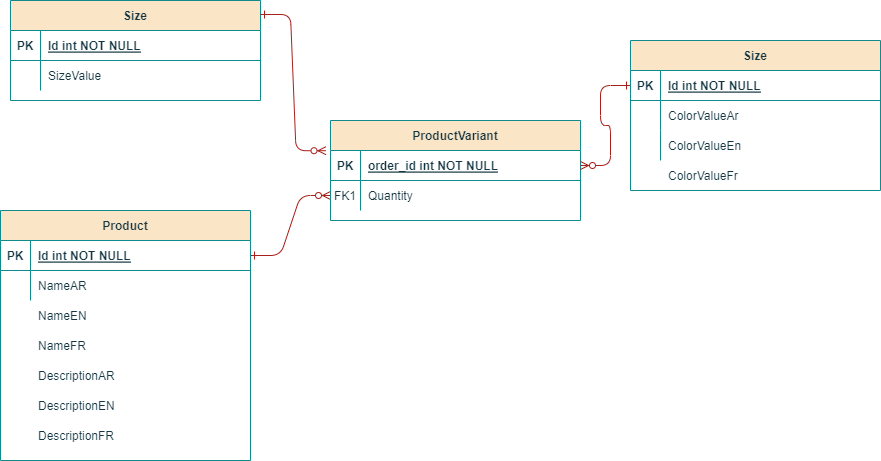

The diagram above was exported from draw.io. Its source (the exported page's mxGraphModel, read from the mxfile embedded in the PNG):
<mxGraphModel dx="1050" dy="1641" grid="1" gridSize="10" guides="1" tooltips="1" connect="1" arrows="1" fold="1" page="1" pageScale="1" pageWidth="850" pageHeight="1100" math="0" shadow="0" extFonts="Permanent Marker^https://fonts.googleapis.com/css?family=Permanent+Marker">
  <root>
    <mxCell id="0" />
    <mxCell id="1" parent="0" />
    <mxCell id="C-vyLk0tnHw3VtMMgP7b-1" value="" style="edgeStyle=entityRelationEdgeStyle;endArrow=ERzeroToMany;startArrow=ERone;endFill=1;startFill=0;labelBackgroundColor=none;strokeColor=#A8201A;fontColor=default;" parent="1" source="C-vyLk0tnHw3VtMMgP7b-24" target="C-vyLk0tnHw3VtMMgP7b-6" edge="1">
      <mxGeometry width="100" height="100" relative="1" as="geometry">
        <mxPoint x="340" y="720" as="sourcePoint" />
        <mxPoint x="440" y="620" as="targetPoint" />
      </mxGeometry>
    </mxCell>
    <mxCell id="C-vyLk0tnHw3VtMMgP7b-2" value="ProductVariant" style="shape=table;startSize=30;container=1;collapsible=1;childLayout=tableLayout;fixedRows=1;rowLines=0;fontStyle=1;align=center;resizeLast=1;labelBackgroundColor=none;fillColor=#FAE5C7;strokeColor=#0F8B8D;fontColor=#143642;" parent="1" vertex="1">
      <mxGeometry x="340" y="10" width="250" height="100" as="geometry" />
    </mxCell>
    <mxCell id="C-vyLk0tnHw3VtMMgP7b-3" value="" style="shape=partialRectangle;collapsible=0;dropTarget=0;pointerEvents=0;fillColor=none;points=[[0,0.5],[1,0.5]];portConstraint=eastwest;top=0;left=0;right=0;bottom=1;labelBackgroundColor=none;strokeColor=#0F8B8D;fontColor=#143642;" parent="C-vyLk0tnHw3VtMMgP7b-2" vertex="1">
      <mxGeometry y="30" width="250" height="30" as="geometry" />
    </mxCell>
    <mxCell id="C-vyLk0tnHw3VtMMgP7b-4" value="PK" style="shape=partialRectangle;overflow=hidden;connectable=0;fillColor=none;top=0;left=0;bottom=0;right=0;fontStyle=1;labelBackgroundColor=none;strokeColor=#0F8B8D;fontColor=#143642;" parent="C-vyLk0tnHw3VtMMgP7b-3" vertex="1">
      <mxGeometry width="30" height="30" as="geometry">
        <mxRectangle width="30" height="30" as="alternateBounds" />
      </mxGeometry>
    </mxCell>
    <mxCell id="C-vyLk0tnHw3VtMMgP7b-5" value="order_id int NOT NULL " style="shape=partialRectangle;overflow=hidden;connectable=0;fillColor=none;top=0;left=0;bottom=0;right=0;align=left;spacingLeft=6;fontStyle=5;labelBackgroundColor=none;strokeColor=#0F8B8D;fontColor=#143642;" parent="C-vyLk0tnHw3VtMMgP7b-3" vertex="1">
      <mxGeometry x="30" width="220" height="30" as="geometry">
        <mxRectangle width="220" height="30" as="alternateBounds" />
      </mxGeometry>
    </mxCell>
    <mxCell id="C-vyLk0tnHw3VtMMgP7b-6" value="" style="shape=partialRectangle;collapsible=0;dropTarget=0;pointerEvents=0;fillColor=none;points=[[0,0.5],[1,0.5]];portConstraint=eastwest;top=0;left=0;right=0;bottom=0;labelBackgroundColor=none;strokeColor=#0F8B8D;fontColor=#143642;" parent="C-vyLk0tnHw3VtMMgP7b-2" vertex="1">
      <mxGeometry y="60" width="250" height="30" as="geometry" />
    </mxCell>
    <mxCell id="C-vyLk0tnHw3VtMMgP7b-7" value="FK1" style="shape=partialRectangle;overflow=hidden;connectable=0;fillColor=none;top=0;left=0;bottom=0;right=0;labelBackgroundColor=none;strokeColor=#0F8B8D;fontColor=#143642;" parent="C-vyLk0tnHw3VtMMgP7b-6" vertex="1">
      <mxGeometry width="30" height="30" as="geometry">
        <mxRectangle width="30" height="30" as="alternateBounds" />
      </mxGeometry>
    </mxCell>
    <mxCell id="C-vyLk0tnHw3VtMMgP7b-8" value="Quantity" style="shape=partialRectangle;overflow=hidden;connectable=0;fillColor=none;top=0;left=0;bottom=0;right=0;align=left;spacingLeft=6;labelBackgroundColor=none;strokeColor=#0F8B8D;fontColor=#143642;" parent="C-vyLk0tnHw3VtMMgP7b-6" vertex="1">
      <mxGeometry x="30" width="220" height="30" as="geometry">
        <mxRectangle width="220" height="30" as="alternateBounds" />
      </mxGeometry>
    </mxCell>
    <mxCell id="C-vyLk0tnHw3VtMMgP7b-23" value="Product" style="shape=table;startSize=30;container=1;collapsible=1;childLayout=tableLayout;fixedRows=1;rowLines=0;fontStyle=1;align=center;resizeLast=1;labelBackgroundColor=none;fillColor=#FAE5C7;strokeColor=#0F8B8D;fontColor=#143642;" parent="1" vertex="1">
      <mxGeometry x="10" y="100" width="250" height="250" as="geometry" />
    </mxCell>
    <mxCell id="C-vyLk0tnHw3VtMMgP7b-24" value="" style="shape=partialRectangle;collapsible=0;dropTarget=0;pointerEvents=0;fillColor=none;points=[[0,0.5],[1,0.5]];portConstraint=eastwest;top=0;left=0;right=0;bottom=1;labelBackgroundColor=none;strokeColor=#0F8B8D;fontColor=#143642;" parent="C-vyLk0tnHw3VtMMgP7b-23" vertex="1">
      <mxGeometry y="30" width="250" height="30" as="geometry" />
    </mxCell>
    <mxCell id="C-vyLk0tnHw3VtMMgP7b-25" value="PK" style="shape=partialRectangle;overflow=hidden;connectable=0;fillColor=none;top=0;left=0;bottom=0;right=0;fontStyle=1;labelBackgroundColor=none;strokeColor=#0F8B8D;fontColor=#143642;" parent="C-vyLk0tnHw3VtMMgP7b-24" vertex="1">
      <mxGeometry width="30" height="30" as="geometry">
        <mxRectangle width="30" height="30" as="alternateBounds" />
      </mxGeometry>
    </mxCell>
    <mxCell id="C-vyLk0tnHw3VtMMgP7b-26" value="Id int NOT NULL " style="shape=partialRectangle;overflow=hidden;connectable=0;fillColor=none;top=0;left=0;bottom=0;right=0;align=left;spacingLeft=6;fontStyle=5;labelBackgroundColor=none;strokeColor=#0F8B8D;fontColor=#143642;" parent="C-vyLk0tnHw3VtMMgP7b-24" vertex="1">
      <mxGeometry x="30" width="220" height="30" as="geometry">
        <mxRectangle width="220" height="30" as="alternateBounds" />
      </mxGeometry>
    </mxCell>
    <mxCell id="C-vyLk0tnHw3VtMMgP7b-27" value="" style="shape=partialRectangle;collapsible=0;dropTarget=0;pointerEvents=0;fillColor=none;points=[[0,0.5],[1,0.5]];portConstraint=eastwest;top=0;left=0;right=0;bottom=0;labelBackgroundColor=none;strokeColor=#0F8B8D;fontColor=#143642;" parent="C-vyLk0tnHw3VtMMgP7b-23" vertex="1">
      <mxGeometry y="60" width="250" height="30" as="geometry" />
    </mxCell>
    <mxCell id="C-vyLk0tnHw3VtMMgP7b-28" value="" style="shape=partialRectangle;overflow=hidden;connectable=0;fillColor=none;top=0;left=0;bottom=0;right=0;labelBackgroundColor=none;strokeColor=#0F8B8D;fontColor=#143642;" parent="C-vyLk0tnHw3VtMMgP7b-27" vertex="1">
      <mxGeometry width="30" height="30" as="geometry">
        <mxRectangle width="30" height="30" as="alternateBounds" />
      </mxGeometry>
    </mxCell>
    <mxCell id="C-vyLk0tnHw3VtMMgP7b-29" value="NameAR" style="shape=partialRectangle;overflow=hidden;connectable=0;fillColor=none;top=0;left=0;bottom=0;right=0;align=left;spacingLeft=6;labelBackgroundColor=none;strokeColor=#0F8B8D;fontColor=#143642;" parent="C-vyLk0tnHw3VtMMgP7b-27" vertex="1">
      <mxGeometry x="30" width="220" height="30" as="geometry">
        <mxRectangle width="220" height="30" as="alternateBounds" />
      </mxGeometry>
    </mxCell>
    <mxCell id="x7lTbZ0cW7rYJ3WRy83x-1" value="" style="edgeStyle=entityRelationEdgeStyle;endArrow=ERzeroToMany;startArrow=ERone;endFill=1;startFill=0;entryX=1;entryY=0.5;entryDx=0;entryDy=0;labelBackgroundColor=none;strokeColor=#A8201A;fontColor=default;" edge="1" parent="1" source="C-vyLk0tnHw3VtMMgP7b-14" target="C-vyLk0tnHw3VtMMgP7b-3">
      <mxGeometry width="100" height="100" relative="1" as="geometry">
        <mxPoint x="700" y="300" as="sourcePoint" />
        <mxPoint x="830" y="380" as="targetPoint" />
      </mxGeometry>
    </mxCell>
    <mxCell id="x7lTbZ0cW7rYJ3WRy83x-2" value="Size" style="shape=table;startSize=30;container=1;collapsible=1;childLayout=tableLayout;fixedRows=1;rowLines=0;fontStyle=1;align=center;resizeLast=1;labelBackgroundColor=none;fillColor=#FAE5C7;strokeColor=#0F8B8D;fontColor=#143642;" vertex="1" parent="1">
      <mxGeometry x="20" y="-110" width="250" height="100" as="geometry" />
    </mxCell>
    <mxCell id="x7lTbZ0cW7rYJ3WRy83x-3" value="" style="shape=partialRectangle;collapsible=0;dropTarget=0;pointerEvents=0;fillColor=none;points=[[0,0.5],[1,0.5]];portConstraint=eastwest;top=0;left=0;right=0;bottom=1;labelBackgroundColor=none;strokeColor=#0F8B8D;fontColor=#143642;" vertex="1" parent="x7lTbZ0cW7rYJ3WRy83x-2">
      <mxGeometry y="30" width="250" height="30" as="geometry" />
    </mxCell>
    <mxCell id="x7lTbZ0cW7rYJ3WRy83x-4" value="PK" style="shape=partialRectangle;overflow=hidden;connectable=0;fillColor=none;top=0;left=0;bottom=0;right=0;fontStyle=1;labelBackgroundColor=none;strokeColor=#0F8B8D;fontColor=#143642;" vertex="1" parent="x7lTbZ0cW7rYJ3WRy83x-3">
      <mxGeometry width="30" height="30" as="geometry">
        <mxRectangle width="30" height="30" as="alternateBounds" />
      </mxGeometry>
    </mxCell>
    <mxCell id="x7lTbZ0cW7rYJ3WRy83x-5" value="Id int NOT NULL " style="shape=partialRectangle;overflow=hidden;connectable=0;fillColor=none;top=0;left=0;bottom=0;right=0;align=left;spacingLeft=6;fontStyle=5;labelBackgroundColor=none;strokeColor=#0F8B8D;fontColor=#143642;" vertex="1" parent="x7lTbZ0cW7rYJ3WRy83x-3">
      <mxGeometry x="30" width="220" height="30" as="geometry">
        <mxRectangle width="220" height="30" as="alternateBounds" />
      </mxGeometry>
    </mxCell>
    <mxCell id="x7lTbZ0cW7rYJ3WRy83x-6" value="" style="shape=partialRectangle;collapsible=0;dropTarget=0;pointerEvents=0;fillColor=none;points=[[0,0.5],[1,0.5]];portConstraint=eastwest;top=0;left=0;right=0;bottom=0;labelBackgroundColor=none;strokeColor=#0F8B8D;fontColor=#143642;" vertex="1" parent="x7lTbZ0cW7rYJ3WRy83x-2">
      <mxGeometry y="60" width="250" height="30" as="geometry" />
    </mxCell>
    <mxCell id="x7lTbZ0cW7rYJ3WRy83x-7" value="" style="shape=partialRectangle;overflow=hidden;connectable=0;fillColor=none;top=0;left=0;bottom=0;right=0;labelBackgroundColor=none;strokeColor=#0F8B8D;fontColor=#143642;" vertex="1" parent="x7lTbZ0cW7rYJ3WRy83x-6">
      <mxGeometry width="30" height="30" as="geometry">
        <mxRectangle width="30" height="30" as="alternateBounds" />
      </mxGeometry>
    </mxCell>
    <mxCell id="x7lTbZ0cW7rYJ3WRy83x-8" value="SizeValue" style="shape=partialRectangle;overflow=hidden;connectable=0;fillColor=none;top=0;left=0;bottom=0;right=0;align=left;spacingLeft=6;labelBackgroundColor=none;strokeColor=#0F8B8D;fontColor=#143642;" vertex="1" parent="x7lTbZ0cW7rYJ3WRy83x-6">
      <mxGeometry x="30" width="220" height="30" as="geometry">
        <mxRectangle width="220" height="30" as="alternateBounds" />
      </mxGeometry>
    </mxCell>
    <mxCell id="C-vyLk0tnHw3VtMMgP7b-13" value="Size" style="shape=table;startSize=30;container=1;collapsible=1;childLayout=tableLayout;fixedRows=1;rowLines=0;fontStyle=1;align=center;resizeLast=1;labelBackgroundColor=none;fillColor=#FAE5C7;strokeColor=#0F8B8D;fontColor=#143642;" parent="1" vertex="1">
      <mxGeometry x="640" y="-70" width="250" height="150" as="geometry" />
    </mxCell>
    <mxCell id="C-vyLk0tnHw3VtMMgP7b-14" value="" style="shape=partialRectangle;collapsible=0;dropTarget=0;pointerEvents=0;fillColor=none;points=[[0,0.5],[1,0.5]];portConstraint=eastwest;top=0;left=0;right=0;bottom=1;labelBackgroundColor=none;strokeColor=#0F8B8D;fontColor=#143642;" parent="C-vyLk0tnHw3VtMMgP7b-13" vertex="1">
      <mxGeometry y="30" width="250" height="30" as="geometry" />
    </mxCell>
    <mxCell id="C-vyLk0tnHw3VtMMgP7b-15" value="PK" style="shape=partialRectangle;overflow=hidden;connectable=0;fillColor=none;top=0;left=0;bottom=0;right=0;fontStyle=1;labelBackgroundColor=none;strokeColor=#0F8B8D;fontColor=#143642;" parent="C-vyLk0tnHw3VtMMgP7b-14" vertex="1">
      <mxGeometry width="30" height="30" as="geometry">
        <mxRectangle width="30" height="30" as="alternateBounds" />
      </mxGeometry>
    </mxCell>
    <mxCell id="C-vyLk0tnHw3VtMMgP7b-16" value="Id int NOT NULL " style="shape=partialRectangle;overflow=hidden;connectable=0;fillColor=none;top=0;left=0;bottom=0;right=0;align=left;spacingLeft=6;fontStyle=5;labelBackgroundColor=none;strokeColor=#0F8B8D;fontColor=#143642;" parent="C-vyLk0tnHw3VtMMgP7b-14" vertex="1">
      <mxGeometry x="30" width="220" height="30" as="geometry">
        <mxRectangle width="220" height="30" as="alternateBounds" />
      </mxGeometry>
    </mxCell>
    <mxCell id="C-vyLk0tnHw3VtMMgP7b-17" value="" style="shape=partialRectangle;collapsible=0;dropTarget=0;pointerEvents=0;fillColor=none;points=[[0,0.5],[1,0.5]];portConstraint=eastwest;top=0;left=0;right=0;bottom=0;labelBackgroundColor=none;strokeColor=#0F8B8D;fontColor=#143642;" parent="C-vyLk0tnHw3VtMMgP7b-13" vertex="1">
      <mxGeometry y="60" width="250" height="30" as="geometry" />
    </mxCell>
    <mxCell id="C-vyLk0tnHw3VtMMgP7b-18" value="" style="shape=partialRectangle;overflow=hidden;connectable=0;fillColor=none;top=0;left=0;bottom=0;right=0;labelBackgroundColor=none;strokeColor=#0F8B8D;fontColor=#143642;" parent="C-vyLk0tnHw3VtMMgP7b-17" vertex="1">
      <mxGeometry width="30" height="30" as="geometry">
        <mxRectangle width="30" height="30" as="alternateBounds" />
      </mxGeometry>
    </mxCell>
    <mxCell id="C-vyLk0tnHw3VtMMgP7b-19" value="ColorValueAr" style="shape=partialRectangle;overflow=hidden;connectable=0;fillColor=none;top=0;left=0;bottom=0;right=0;align=left;spacingLeft=6;labelBackgroundColor=none;strokeColor=#0F8B8D;fontColor=#143642;" parent="C-vyLk0tnHw3VtMMgP7b-17" vertex="1">
      <mxGeometry x="30" width="220" height="30" as="geometry">
        <mxRectangle width="220" height="30" as="alternateBounds" />
      </mxGeometry>
    </mxCell>
    <mxCell id="C-vyLk0tnHw3VtMMgP7b-20" value="" style="shape=partialRectangle;collapsible=0;dropTarget=0;pointerEvents=0;fillColor=none;points=[[0,0.5],[1,0.5]];portConstraint=eastwest;top=0;left=0;right=0;bottom=0;labelBackgroundColor=none;strokeColor=#0F8B8D;fontColor=#143642;" parent="C-vyLk0tnHw3VtMMgP7b-13" vertex="1">
      <mxGeometry y="90" width="250" height="30" as="geometry" />
    </mxCell>
    <mxCell id="C-vyLk0tnHw3VtMMgP7b-21" value="" style="shape=partialRectangle;overflow=hidden;connectable=0;fillColor=none;top=0;left=0;bottom=0;right=0;labelBackgroundColor=none;strokeColor=#0F8B8D;fontColor=#143642;" parent="C-vyLk0tnHw3VtMMgP7b-20" vertex="1">
      <mxGeometry width="30" height="30" as="geometry">
        <mxRectangle width="30" height="30" as="alternateBounds" />
      </mxGeometry>
    </mxCell>
    <mxCell id="C-vyLk0tnHw3VtMMgP7b-22" value="ColorValueEn" style="shape=partialRectangle;overflow=hidden;connectable=0;fillColor=none;top=0;left=0;bottom=0;right=0;align=left;spacingLeft=6;labelBackgroundColor=none;strokeColor=#0F8B8D;fontColor=#143642;" parent="C-vyLk0tnHw3VtMMgP7b-20" vertex="1">
      <mxGeometry x="30" width="220" height="30" as="geometry">
        <mxRectangle width="220" height="30" as="alternateBounds" />
      </mxGeometry>
    </mxCell>
    <mxCell id="x7lTbZ0cW7rYJ3WRy83x-17" value="" style="edgeStyle=entityRelationEdgeStyle;endArrow=ERzeroToMany;startArrow=ERone;endFill=1;startFill=0;entryX=-0.018;entryY=0.007;entryDx=0;entryDy=0;entryPerimeter=0;exitX=1;exitY=0.14;exitDx=0;exitDy=0;exitPerimeter=0;labelBackgroundColor=none;strokeColor=#A8201A;fontColor=default;" edge="1" parent="1" source="x7lTbZ0cW7rYJ3WRy83x-2" target="C-vyLk0tnHw3VtMMgP7b-3">
      <mxGeometry width="100" height="100" relative="1" as="geometry">
        <mxPoint x="250" y="-180" as="sourcePoint" />
        <mxPoint x="320" y="270" as="targetPoint" />
      </mxGeometry>
    </mxCell>
    <mxCell id="x7lTbZ0cW7rYJ3WRy83x-18" value="ColorValueFr" style="shape=partialRectangle;overflow=hidden;connectable=0;fillColor=none;top=0;left=0;bottom=0;right=0;align=left;spacingLeft=6;labelBackgroundColor=none;strokeColor=#0F8B8D;fontColor=#143642;" vertex="1" parent="1">
      <mxGeometry x="670" y="50" width="220" height="30" as="geometry">
        <mxRectangle width="220" height="30" as="alternateBounds" />
      </mxGeometry>
    </mxCell>
    <mxCell id="x7lTbZ0cW7rYJ3WRy83x-19" value="NameFR" style="shape=partialRectangle;overflow=hidden;connectable=0;fillColor=none;top=0;left=0;bottom=0;right=0;align=left;spacingLeft=6;labelBackgroundColor=none;strokeColor=#0F8B8D;fontColor=#143642;" vertex="1" parent="1">
      <mxGeometry x="40" y="220" width="220" height="30" as="geometry">
        <mxRectangle width="220" height="30" as="alternateBounds" />
      </mxGeometry>
    </mxCell>
    <mxCell id="x7lTbZ0cW7rYJ3WRy83x-20" value="NameEN" style="shape=partialRectangle;overflow=hidden;connectable=0;fillColor=none;top=0;left=0;bottom=0;right=0;align=left;spacingLeft=6;labelBackgroundColor=none;strokeColor=#0F8B8D;fontColor=#143642;" vertex="1" parent="1">
      <mxGeometry x="40" y="190" width="220" height="30" as="geometry">
        <mxRectangle width="220" height="30" as="alternateBounds" />
      </mxGeometry>
    </mxCell>
    <mxCell id="x7lTbZ0cW7rYJ3WRy83x-21" value="DescriptionAR" style="shape=partialRectangle;overflow=hidden;connectable=0;fillColor=none;top=0;left=0;bottom=0;right=0;align=left;spacingLeft=6;labelBackgroundColor=none;strokeColor=#0F8B8D;fontColor=#143642;" vertex="1" parent="1">
      <mxGeometry x="40" y="250" width="220" height="30" as="geometry">
        <mxRectangle width="220" height="30" as="alternateBounds" />
      </mxGeometry>
    </mxCell>
    <mxCell id="x7lTbZ0cW7rYJ3WRy83x-22" value="DescriptionEN" style="shape=partialRectangle;overflow=hidden;connectable=0;fillColor=none;top=0;left=0;bottom=0;right=0;align=left;spacingLeft=6;labelBackgroundColor=none;strokeColor=#0F8B8D;fontColor=#143642;" vertex="1" parent="1">
      <mxGeometry x="40" y="280" width="220" height="30" as="geometry">
        <mxRectangle width="220" height="30" as="alternateBounds" />
      </mxGeometry>
    </mxCell>
    <mxCell id="x7lTbZ0cW7rYJ3WRy83x-23" value="DescriptionFR" style="shape=partialRectangle;overflow=hidden;connectable=0;fillColor=none;top=0;left=0;bottom=0;right=0;align=left;spacingLeft=6;labelBackgroundColor=none;strokeColor=#0F8B8D;fontColor=#143642;" vertex="1" parent="1">
      <mxGeometry x="40" y="310" width="220" height="30" as="geometry">
        <mxRectangle width="220" height="30" as="alternateBounds" />
      </mxGeometry>
    </mxCell>
  </root>
</mxGraphModel>